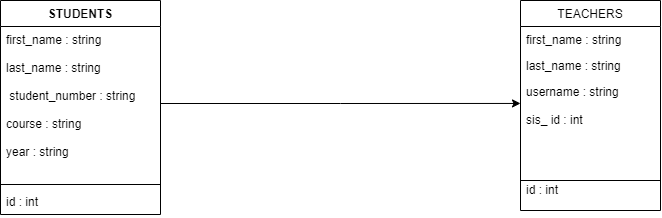

The diagram above was exported from draw.io. Its source (the exported page's mxGraphModel, read from the mxfile embedded in the PNG):
<mxGraphModel dx="880" dy="484" grid="1" gridSize="10" guides="1" tooltips="1" connect="1" arrows="1" fold="1" page="1" pageScale="1" pageWidth="850" pageHeight="1100" math="0" shadow="0">
  <root>
    <mxCell id="0" />
    <mxCell id="1" parent="0" />
    <mxCell id="EEsO8Dpbuaj4IqgS6Ai1-17" value="STUDENTS" style="swimlane;fontStyle=1;align=center;verticalAlign=top;childLayout=stackLayout;horizontal=1;startSize=26;horizontalStack=0;resizeParent=1;resizeParentMax=0;resizeLast=0;collapsible=1;marginBottom=0;" vertex="1" parent="1">
      <mxGeometry x="40" y="80" width="160" height="214" as="geometry" />
    </mxCell>
    <mxCell id="EEsO8Dpbuaj4IqgS6Ai1-18" value="first_name : string  &#10;&#10;last_name : string&#10;&#10; student_number : string&#10;&#10;course : string&#10;&#10;year : string               " style="text;strokeColor=none;fillColor=none;align=left;verticalAlign=top;spacingLeft=4;spacingRight=4;overflow=hidden;rotatable=0;points=[[0,0.5],[1,0.5]];portConstraint=eastwest;" vertex="1" parent="EEsO8Dpbuaj4IqgS6Ai1-17">
      <mxGeometry y="26" width="160" height="154" as="geometry" />
    </mxCell>
    <mxCell id="EEsO8Dpbuaj4IqgS6Ai1-19" value="" style="line;strokeWidth=1;fillColor=none;align=left;verticalAlign=middle;spacingTop=-1;spacingLeft=3;spacingRight=3;rotatable=0;labelPosition=right;points=[];portConstraint=eastwest;strokeColor=inherit;" vertex="1" parent="EEsO8Dpbuaj4IqgS6Ai1-17">
      <mxGeometry y="180" width="160" height="8" as="geometry" />
    </mxCell>
    <mxCell id="EEsO8Dpbuaj4IqgS6Ai1-20" value="id : int" style="text;strokeColor=none;fillColor=none;align=left;verticalAlign=top;spacingLeft=4;spacingRight=4;overflow=hidden;rotatable=0;points=[[0,0.5],[1,0.5]];portConstraint=eastwest;" vertex="1" parent="EEsO8Dpbuaj4IqgS6Ai1-17">
      <mxGeometry y="188" width="160" height="26" as="geometry" />
    </mxCell>
    <mxCell id="EEsO8Dpbuaj4IqgS6Ai1-27" value="TEACHERS" style="swimlane;fontStyle=0;childLayout=stackLayout;horizontal=1;startSize=26;fillColor=none;horizontalStack=0;resizeParent=1;resizeParentMax=0;resizeLast=0;collapsible=1;marginBottom=0;" vertex="1" parent="1">
      <mxGeometry x="560" y="80" width="140" height="210" as="geometry" />
    </mxCell>
    <mxCell id="EEsO8Dpbuaj4IqgS6Ai1-28" value="first_name : string" style="text;strokeColor=none;fillColor=none;align=left;verticalAlign=top;spacingLeft=4;spacingRight=4;overflow=hidden;rotatable=0;points=[[0,0.5],[1,0.5]];portConstraint=eastwest;" vertex="1" parent="EEsO8Dpbuaj4IqgS6Ai1-27">
      <mxGeometry y="26" width="140" height="26" as="geometry" />
    </mxCell>
    <mxCell id="EEsO8Dpbuaj4IqgS6Ai1-29" value="last_name : string" style="text;strokeColor=none;fillColor=none;align=left;verticalAlign=top;spacingLeft=4;spacingRight=4;overflow=hidden;rotatable=0;points=[[0,0.5],[1,0.5]];portConstraint=eastwest;" vertex="1" parent="EEsO8Dpbuaj4IqgS6Ai1-27">
      <mxGeometry y="52" width="140" height="26" as="geometry" />
    </mxCell>
    <mxCell id="EEsO8Dpbuaj4IqgS6Ai1-32" value="" style="endArrow=none;html=1;rounded=0;" edge="1" parent="EEsO8Dpbuaj4IqgS6Ai1-27" target="EEsO8Dpbuaj4IqgS6Ai1-30">
      <mxGeometry width="50" height="50" relative="1" as="geometry">
        <mxPoint y="180" as="sourcePoint" />
        <mxPoint x="50" y="130" as="targetPoint" />
        <Array as="points">
          <mxPoint x="140" y="180" />
        </Array>
      </mxGeometry>
    </mxCell>
    <mxCell id="EEsO8Dpbuaj4IqgS6Ai1-30" value="username : string&#10;&#10;sis_ id : int&#10;&#10;&#10;&#10;&#10;id : int" style="text;strokeColor=none;fillColor=none;align=left;verticalAlign=top;spacingLeft=4;spacingRight=4;overflow=hidden;rotatable=0;points=[[0,0.5],[1,0.5]];portConstraint=eastwest;" vertex="1" parent="EEsO8Dpbuaj4IqgS6Ai1-27">
      <mxGeometry y="78" width="140" height="132" as="geometry" />
    </mxCell>
    <mxCell id="EEsO8Dpbuaj4IqgS6Ai1-33" style="edgeStyle=orthogonalEdgeStyle;rounded=0;orthogonalLoop=1;jettySize=auto;html=1;exitX=1;exitY=0.5;exitDx=0;exitDy=0;entryX=0;entryY=0.189;entryDx=0;entryDy=0;entryPerimeter=0;" edge="1" parent="1" source="EEsO8Dpbuaj4IqgS6Ai1-18" target="EEsO8Dpbuaj4IqgS6Ai1-30">
      <mxGeometry relative="1" as="geometry" />
    </mxCell>
  </root>
</mxGraphModel>